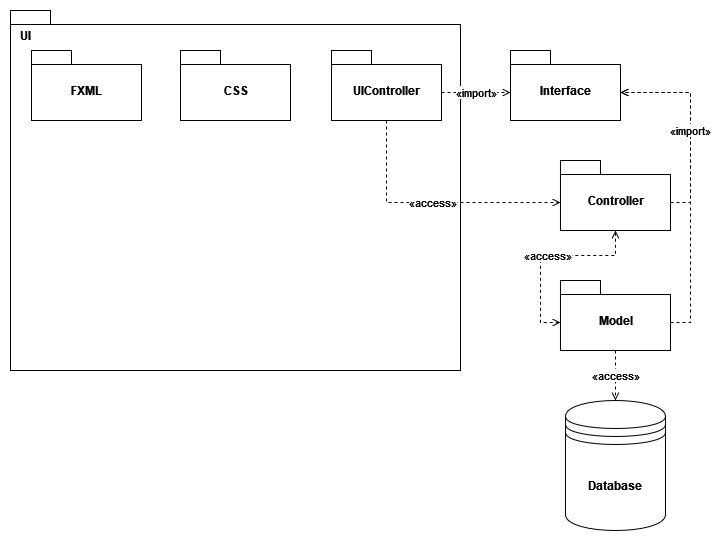

The diagram above was exported from draw.io. Its source (the exported page's mxGraphModel, read from the mxfile embedded in the PNG):
<mxGraphModel dx="1473" dy="819" grid="1" gridSize="10" guides="1" tooltips="1" connect="1" arrows="1" fold="1" page="1" pageScale="1" pageWidth="827" pageHeight="1169" math="0" shadow="0">
  <root>
    <mxCell id="0" />
    <mxCell id="1" parent="0" />
    <mxCell id="CAC4EB8886c_fH9rt5gu-14" value="" style="shape=folder;fontStyle=1;spacingTop=10;tabWidth=40;tabHeight=14;tabPosition=left;html=1;" vertex="1" parent="1">
      <mxGeometry x="10" y="10" width="450" height="360" as="geometry" />
    </mxCell>
    <mxCell id="CAC4EB8886c_fH9rt5gu-16" value="&lt;b&gt;UI&lt;/b&gt;" style="text;html=1;resizable=0;autosize=1;align=center;verticalAlign=middle;points=[];fillColor=none;strokeColor=none;rounded=0;" vertex="1" parent="1">
      <mxGeometry x="5" y="20" width="40" height="30" as="geometry" />
    </mxCell>
    <mxCell id="CAC4EB8886c_fH9rt5gu-21" value="«access»" style="edgeStyle=orthogonalEdgeStyle;rounded=0;orthogonalLoop=1;jettySize=auto;html=1;exitX=0.5;exitY=1;exitDx=0;exitDy=0;exitPerimeter=0;entryX=0;entryY=0;entryDx=0;entryDy=42;entryPerimeter=0;dashed=1;endArrow=open;endFill=0;" edge="1" parent="1" source="CAC4EB8886c_fH9rt5gu-17" target="CAC4EB8886c_fH9rt5gu-20">
      <mxGeometry relative="1" as="geometry" />
    </mxCell>
    <mxCell id="CAC4EB8886c_fH9rt5gu-34" value="«import»" style="edgeStyle=orthogonalEdgeStyle;rounded=0;orthogonalLoop=1;jettySize=auto;html=1;exitX=0;exitY=0;exitDx=110;exitDy=42;exitPerimeter=0;entryX=0;entryY=0;entryDx=0;entryDy=42;entryPerimeter=0;dashed=1;startArrow=none;startFill=0;endArrow=open;endFill=0;" edge="1" parent="1" source="CAC4EB8886c_fH9rt5gu-17" target="CAC4EB8886c_fH9rt5gu-29">
      <mxGeometry relative="1" as="geometry" />
    </mxCell>
    <mxCell id="CAC4EB8886c_fH9rt5gu-17" value="UIController" style="shape=folder;fontStyle=1;spacingTop=10;tabWidth=40;tabHeight=14;tabPosition=left;html=1;" vertex="1" parent="1">
      <mxGeometry x="331" y="50" width="110" height="70" as="geometry" />
    </mxCell>
    <mxCell id="CAC4EB8886c_fH9rt5gu-18" value="CSS" style="shape=folder;fontStyle=1;spacingTop=10;tabWidth=40;tabHeight=14;tabPosition=left;html=1;" vertex="1" parent="1">
      <mxGeometry x="180" y="50" width="110" height="70" as="geometry" />
    </mxCell>
    <mxCell id="CAC4EB8886c_fH9rt5gu-19" value="FXML" style="shape=folder;fontStyle=1;spacingTop=10;tabWidth=40;tabHeight=14;tabPosition=left;html=1;" vertex="1" parent="1">
      <mxGeometry x="31" y="50" width="110" height="70" as="geometry" />
    </mxCell>
    <mxCell id="CAC4EB8886c_fH9rt5gu-24" value="«access»" style="edgeStyle=orthogonalEdgeStyle;rounded=0;orthogonalLoop=1;jettySize=auto;html=1;exitX=0.5;exitY=1;exitDx=0;exitDy=0;exitPerimeter=0;entryX=0;entryY=0;entryDx=0;entryDy=42;entryPerimeter=0;dashed=1;endArrow=open;endFill=0;startArrow=open;startFill=0;" edge="1" parent="1" source="CAC4EB8886c_fH9rt5gu-20" target="CAC4EB8886c_fH9rt5gu-22">
      <mxGeometry relative="1" as="geometry" />
    </mxCell>
    <mxCell id="CAC4EB8886c_fH9rt5gu-35" style="edgeStyle=orthogonalEdgeStyle;rounded=0;orthogonalLoop=1;jettySize=auto;html=1;exitX=0;exitY=0;exitDx=110;exitDy=42;exitPerimeter=0;entryX=0;entryY=0;entryDx=110;entryDy=42;entryPerimeter=0;dashed=1;startArrow=none;startFill=0;endArrow=open;endFill=0;" edge="1" parent="1" source="CAC4EB8886c_fH9rt5gu-20" target="CAC4EB8886c_fH9rt5gu-29">
      <mxGeometry relative="1" as="geometry" />
    </mxCell>
    <mxCell id="CAC4EB8886c_fH9rt5gu-20" value="Controller" style="shape=folder;fontStyle=1;spacingTop=10;tabWidth=40;tabHeight=14;tabPosition=left;html=1;" vertex="1" parent="1">
      <mxGeometry x="559.97" y="160" width="110" height="70" as="geometry" />
    </mxCell>
    <mxCell id="CAC4EB8886c_fH9rt5gu-28" value="&lt;div&gt;«access»&lt;/div&gt;" style="edgeStyle=orthogonalEdgeStyle;rounded=0;orthogonalLoop=1;jettySize=auto;html=1;exitX=0.5;exitY=1;exitDx=0;exitDy=0;exitPerimeter=0;entryX=0.5;entryY=0;entryDx=0;entryDy=0;dashed=1;endArrow=open;endFill=0;" edge="1" parent="1" source="CAC4EB8886c_fH9rt5gu-22" target="CAC4EB8886c_fH9rt5gu-27">
      <mxGeometry relative="1" as="geometry" />
    </mxCell>
    <mxCell id="CAC4EB8886c_fH9rt5gu-39" value="«import»" style="edgeStyle=orthogonalEdgeStyle;rounded=0;orthogonalLoop=1;jettySize=auto;html=1;exitX=0;exitY=0;exitDx=110;exitDy=42;exitPerimeter=0;entryX=0;entryY=0;entryDx=110;entryDy=42;entryPerimeter=0;dashed=1;startArrow=none;startFill=0;endArrow=open;endFill=0;" edge="1" parent="1" source="CAC4EB8886c_fH9rt5gu-22" target="CAC4EB8886c_fH9rt5gu-29">
      <mxGeometry x="0.3251" relative="1" as="geometry">
        <mxPoint as="offset" />
      </mxGeometry>
    </mxCell>
    <mxCell id="CAC4EB8886c_fH9rt5gu-22" value="Model" style="shape=folder;fontStyle=1;spacingTop=10;tabWidth=40;tabHeight=14;tabPosition=left;html=1;" vertex="1" parent="1">
      <mxGeometry x="559.97" y="280" width="110" height="70" as="geometry" />
    </mxCell>
    <mxCell id="CAC4EB8886c_fH9rt5gu-27" value="&lt;b&gt;Database&lt;/b&gt;" style="shape=datastore;whiteSpace=wrap;html=1;" vertex="1" parent="1">
      <mxGeometry x="564.97" y="400" width="100" height="130" as="geometry" />
    </mxCell>
    <mxCell id="CAC4EB8886c_fH9rt5gu-29" value="Interface" style="shape=folder;fontStyle=1;spacingTop=10;tabWidth=40;tabHeight=14;tabPosition=left;html=1;" vertex="1" parent="1">
      <mxGeometry x="510" y="50" width="110" height="70" as="geometry" />
    </mxCell>
  </root>
</mxGraphModel>